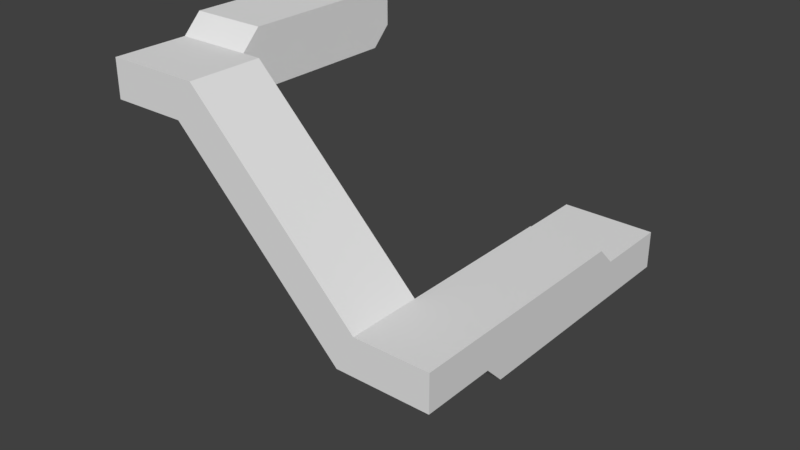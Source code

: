 # Source: stairway3.blend  (saved by Blender 2.79.0; exported with 4.5.12 LTS)
import bpy
from mathutils import Matrix  # noqa: F401  (used for matrix-valued properties, if any)

bpy.ops.wm.read_factory_settings(use_empty=True)
scene = bpy.context.scene
scene.name = 'Scene'

# ---- collections
col_collection_1 = bpy.data.collections.new('Collection 1'); scene.collection.children.link(col_collection_1)

# ---- world
world_world = bpy.data.worlds.new('World'); scene.world = world_world
world_world.color = (0.05088, 0.05088, 0.05088)
world_world.use_sun_shadow = False
world_world.sun_shadow_jitter_overblur = 0.0
world_world.cycles.sampling_method = 'MANUAL'

# ---- meshes
me_cube_001 = bpy.data.meshes.new('Cube.001')
me_cube_001.from_pydata([(-1.246, 1.25, -1.25), (-1.246, 1.25, -1.0), (-1.246, 2.25, -1.25), (-1.246, 2.25, -1.0), (-0.7459, 1.25, -1.25), (-0.7459, 1.25, -1.0), (-0.7459, 2.25, -1.25), (-0.7459, 2.25, -1.0), (-0.9959, 2.25, -1.25), (-0.9959, 2.25, -1.0), (-0.9959, 1.25, -1.25), (-0.9959, 1.25, -1.0), (-0.9959, 2.25, -0.75), (-0.7459, 2.25, -0.75), (-0.7459, 1.25, -0.75), (-0.9959, 1.25, -0.75), (-0.4959, 2.25, -1.0), (-0.4959, 1.25, -1.0), (-0.4959, 2.25, -0.75), (-0.4959, 1.25, -0.75), (-0.7459, 2.25, -0.5), (-0.7459, 1.25, -0.5), (-0.4959, 2.25, -0.5), (-0.4959, 1.25, -0.5), (-0.2459, 2.25, -0.75), (-0.2459, 1.25, -0.75), (-0.2459, 2.25, -0.5), (-0.2459, 1.25, -0.5), (-0.4959, 2.25, -0.25), (-0.4959, 1.25, -0.25), (-0.2459, 2.25, -0.25), (-0.2459, 1.25, -0.25), (0.004062, 2.25, -0.5), (0.004062, 1.25, -0.5), (0.004062, 2.25, -0.25), (0.004062, 1.25, -0.25), (-0.2459, 1.25, 0.0), (0.004062, 1.25, 0.0), (-0.2459, 2.25, 0.0), (0.004062, 2.25, 0.0), (0.2541, 2.25, -0.25), (0.2541, 1.25, -0.25), (0.2541, 2.25, 0.0), (0.2541, 1.25, 0.0), (0.004062, 2.25, 0.25), (0.2541, 2.25, 0.25), (0.004062, 1.25, 0.25), (0.2541, 1.25, 0.25), (0.5041, 2.25, 0.0), (0.5041, 1.25, 0.0), (0.5041, 2.25, 0.25), (0.5041, 1.25, 0.25), (0.2541, 2.25, 0.5), (0.5041, 2.25, 0.5), (0.2541, 1.25, 0.5), (0.5041, 1.25, 0.5), (0.7541, 2.25, 0.25), (0.7541, 1.25, 0.25), (0.7541, 2.25, 0.5), (0.7541, 1.25, 0.5), (0.7541, 1.25, 0.75), (0.5041, 1.25, 0.75), (0.5041, 2.25, 0.75), (0.7541, 2.25, 0.75), (1.004, 2.25, 0.5), (1.004, 1.25, 0.5), (1.004, 2.25, 0.75), (1.004, 1.25, 0.75), (0.7541, 2.25, 1.0), (1.004, 2.25, 1.0), (0.7541, 1.25, 1.0), (1.004, 1.25, 1.0), (1.254, 2.25, 0.75), (1.254, 1.25, 0.75), (1.254, 2.25, 1.0), (1.254, 1.25, 1.0), (1.004, 2.25, 1.25), (1.004, 1.25, 1.25), (1.254, 2.25, 1.25), (1.254, 1.25, 1.25), (-1.496, 1.25, -1.25), (-1.496, 2.25, -1.25), (2.254, 2.25, 0.75), (2.254, 1.25, 0.75), (2.254, 2.25, 1.0), (2.254, 1.25, 1.0), (2.254, 2.25, 1.25), (2.254, 1.25, 1.25), (1.254, 1.0, 1.0), (2.254, 1.0, 1.0), (1.254, 1.0, 0.75), (1.254, 1.0, 1.25), (2.254, 1.0, 0.75), (2.254, 1.0, 1.25), (1.254, -1.0, 1.0), (2.254, -1.0, 1.0), (1.254, -1.0, 0.75), (1.254, -1.0, 1.25), (2.254, -1.0, 0.75), (2.254, -1.0, 1.25), (2.254, 1.0, 1.5), (1.254, 1.0, 1.5), (2.254, -1.0, 1.5), (1.254, -1.0, 1.5), (2.254, -1.25, 1.25), (1.254, -1.25, 1.25), (2.254, -1.25, 1.0), (1.254, -1.25, 1.0), (2.254, -1.25, 1.5), (1.254, -1.25, 1.5), (2.254, -2.25, 1.25), (2.254, -2.25, 1.0), (1.254, -2.25, 1.5), (1.254, -2.25, 1.25), (2.254, -2.25, 1.5), (1.254, -2.25, 1.0), (1.004, -1.25, 1.5), (1.004, -1.25, 1.25), (1.004, -1.25, 1.0), (1.004, -2.25, 1.5), (1.004, -2.25, 1.25), (1.004, -2.25, 1.0), (0.7541, -1.25, 1.5), (0.7541, -1.25, 1.25), (0.7541, -2.25, 1.5), (0.7541, -2.25, 1.25), (1.004, -1.25, 1.75), (1.004, -2.25, 1.75), (0.7541, -1.25, 1.75), (0.7541, -2.25, 1.75), (0.5041, -1.25, 1.5), (0.5041, -2.25, 1.5), (0.5041, -1.25, 1.75), (0.5041, -2.25, 1.75), (0.7541, -1.25, 2.0), (0.7541, -2.25, 2.0), (0.5041, -1.25, 2.0), (0.5041, -2.25, 2.0), (0.2541, -1.25, 1.75), (0.2541, -2.25, 1.75), (0.2541, -1.25, 2.0), (0.2541, -2.25, 2.0), (0.5041, -1.25, 2.25), (0.5041, -2.25, 2.25), (0.2541, -1.25, 2.25), (0.2541, -2.25, 2.25), (0.004062, -1.25, 2.0), (0.004062, -2.25, 2.0), (0.004062, -1.25, 2.25), (0.004062, -2.25, 2.25), (0.2541, -1.25, 2.5), (0.2541, -2.25, 2.5), (0.004062, -1.25, 2.5), (0.004062, -2.25, 2.5), (-0.2459, -1.25, 2.25), (-0.2459, -2.25, 2.25), (-0.2459, -1.25, 2.5), (-0.2459, -2.25, 2.5), (0.004062, -1.25, 2.75), (0.004062, -2.25, 2.75), (-0.2459, -1.25, 2.75), (-0.2459, -2.25, 2.75), (-0.4959, -1.25, 2.5), (-0.4959, -2.25, 2.5), (-0.4959, -1.25, 2.75), (-0.4959, -2.25, 2.75), (-0.2459, -1.25, 3.0), (-0.2459, -2.25, 3.0), (-0.4959, -1.25, 3.0), (-0.4959, -2.25, 3.0), (-0.7459, -1.25, 2.75), (-0.7459, -2.25, 2.75), (-0.7459, -1.25, 3.0), (-0.7459, -2.25, 3.0), (-0.4959, -1.25, 3.25), (-0.4959, -2.25, 3.25), (-0.7459, -1.25, 3.25), (-0.7459, -2.25, 3.25), (-0.9959, -1.25, 3.0), (-0.9959, -2.25, 3.0), (-0.9959, -1.25, 3.25), (-0.9959, -2.25, 3.25), (-0.7459, -1.25, 3.5), (-0.7459, -2.25, 3.5), (-0.9959, -1.25, 3.5), (-0.9959, -2.25, 3.5), (-1.246, -1.25, 3.25), (-1.246, -2.25, 3.25), (-1.246, -1.25, 3.5), (-1.246, -2.25, 3.5), (-0.9959, -1.25, 3.75), (-0.9959, -2.25, 3.75), (-1.246, -1.25, 3.75), (-1.246, -2.25, 3.75), (-2.246, -1.25, 3.25), (-2.246, -2.25, 3.25), (-2.246, -1.25, 3.5), (-2.246, -2.25, 3.5), (-2.246, -1.25, 3.75), (-2.246, -2.25, 3.75), (-1.246, -1.0, 3.25), (-1.246, -1.0, 3.5), (-1.246, -1.0, 3.75), (-2.246, -1.0, 3.25), (-2.246, -1.0, 3.5), (-2.246, -1.0, 3.75), (-1.246, 1.0, 3.25), (-1.246, 1.0, 3.5), (-1.246, 1.0, 3.75), (-2.246, 1.0, 3.25), (-2.246, 1.0, 3.5), (-2.246, 1.0, 3.75), (-2.246, -1.0, 4.0), (-1.246, -1.0, 4.0), (-2.246, 1.0, 4.0), (-1.246, 1.0, 4.0), (-1.246, 1.25, 3.5), (-1.246, 1.25, 3.75), (-2.246, 1.25, 3.5), (-2.246, 1.25, 3.75), (-2.246, 1.25, 4.0), (-1.246, 1.25, 4.0), (-1.246, 1.25, 4.25), (-1.246, 1.0, 4.25), (-2.246, 1.25, 4.25), (-2.246, 1.0, 4.25)], [], [(8, 9, 7, 6), (10, 11, 1, 0), (107, 94, 96), (7, 9, 12, 13), (102, 103, 109, 108), (4, 5, 11, 10), (2, 3, 9, 8), (11, 5, 14, 15), (14, 5, 17, 19), (7, 13, 18, 16), (18, 13, 20, 22), (14, 19, 23, 21), (31, 27, 33, 35), (37, 35, 41, 43), (23, 19, 25, 27), (18, 22, 26, 24), (23, 27, 31, 29), (26, 22, 28, 30), (34, 39, 42, 40), (26, 30, 34, 32), (34, 30, 38, 39), (31, 35, 37, 36), (72, 64, 66), (42, 45, 50, 48), (65, 59, 57), (37, 43, 47, 46), (64, 56, 58), (50, 56, 48), (51, 49, 57), (42, 48, 40), (42, 39, 44, 45), (43, 41, 49), (33, 41, 35), (55, 51, 57, 59), (40, 32, 34), (25, 33, 27), (47, 43, 49, 51), (24, 26, 32), (47, 51, 55, 54), (50, 45, 52, 53), (17, 25, 19), (60, 59, 65, 67), (58, 63, 66, 64), (24, 16, 18), (5, 4, 17), (7, 16, 6), (65, 57, 56, 64), (49, 48, 56, 57), (50, 53, 58, 56), (41, 40, 48, 49), (55, 59, 60, 61), (58, 53, 62, 63), (65, 73, 67), (33, 32, 40, 41), (25, 24, 32, 33), (17, 16, 24, 25), (60, 67, 71, 70), (4, 6, 16, 17), (66, 63, 68, 69), (66, 69, 74, 72), (79, 75, 88, 91), (73, 65, 64, 72), (71, 67, 73, 75), (75, 73, 90, 88), (76, 77, 79, 78), (74, 69, 76, 78), (97, 94, 107, 105), (1, 3, 81, 80), (3, 1, 15, 12), (12, 15, 21, 20), (20, 21, 29, 28), (28, 29, 36, 38), (38, 36, 46, 44), (44, 46, 54, 52), (52, 54, 61, 62), (62, 61, 70, 68), (76, 68, 70, 77), (1, 80, 0), (3, 2, 81), (1, 11, 15), (3, 12, 9), (13, 12, 20), (15, 14, 21), (23, 29, 21), (22, 20, 28), (29, 31, 36), (30, 28, 38), (37, 46, 36), (38, 44, 39), (45, 44, 52), (46, 47, 54), (53, 52, 62), (54, 55, 61), (60, 70, 61), (62, 68, 63), (68, 76, 69), (71, 77, 70), (71, 75, 79, 77), (83, 82, 84, 85), (85, 84, 86, 87), (73, 72, 82, 83), (78, 79, 87, 86), (72, 74, 84, 82), (74, 78, 86, 84), (89, 93, 99, 95), (90, 92, 98, 96), (87, 100, 93), (73, 83, 92, 90), (85, 87, 93, 89), (83, 85, 89, 92), (107, 96, 98, 106), (103, 97, 105, 109), (91, 88, 94, 97), (99, 102, 108, 104), (92, 89, 95, 98), (88, 90, 96, 94), (100, 101, 103, 102), (99, 93, 100, 102), (79, 101, 100, 87), (91, 97, 103, 101), (107, 106, 111, 115), (104, 108, 114, 110), (95, 106, 98), (95, 99, 104, 106), (79, 91, 101), (113, 110, 114, 112), (113, 115, 111, 110), (108, 109, 112, 114), (106, 104, 110, 111), (115, 113, 120, 121), (107, 115, 121, 118), (113, 112, 119, 120), (137, 135, 143), (105, 107, 118, 117), (109, 105, 117, 116), (120, 119, 124, 125), (116, 117, 123, 122), (116, 122, 128, 126), (136, 142, 134), (124, 119, 127, 129), (158, 150, 152), (126, 128, 134), (128, 122, 130, 132), (124, 129, 133, 131), (127, 135, 129), (128, 132, 136, 134), (133, 129, 135, 137), (133, 137, 141, 139), (136, 140, 144, 142), (136, 132, 138, 140), (159, 153, 151), (158, 160, 166), (141, 137, 143, 145), (141, 145, 149, 147), (144, 140, 146, 148), (116, 126, 109), (144, 148, 152, 150), (112, 127, 119), (149, 145, 151, 153), (149, 153, 157, 155), (152, 148, 154, 156), (152, 156, 160, 158), (191, 183, 182, 190), (175, 174, 182, 183), (157, 153, 159, 161), (167, 166, 174, 175), (157, 161, 165, 163), (160, 156, 162, 164), (159, 158, 166, 167), (160, 164, 168, 166), (165, 161, 167, 169), (165, 169, 173, 171), (168, 164, 170, 172), (151, 150, 158, 159), (168, 172, 176, 174), (143, 142, 150, 151), (173, 169, 175, 177), (173, 177, 181, 179), (176, 172, 178, 180), (176, 180, 184, 182), (135, 134, 142, 143), (181, 185, 189, 187), (181, 177, 183, 185), (127, 126, 134, 135), (184, 180, 186, 188), (184, 188, 192, 190), (191, 190, 192, 193), (112, 109, 126, 127), (189, 185, 191, 193), (189, 193, 199, 197), (187, 189, 197, 195), (192, 188, 201, 202), (186, 187, 195, 194), (186, 194, 203, 200), (193, 192, 198, 199), (195, 197, 196, 194), (199, 198, 196, 197), (204, 205, 211, 210), (201, 200, 206, 207), (198, 212, 205), (188, 186, 200, 201), (194, 196, 204, 203), (196, 198, 205, 204), (220, 214, 225, 224), (202, 201, 207, 208), (200, 203, 209, 206), (202, 208, 215, 213), (203, 204, 210, 209), (212, 213, 215, 214), (211, 205, 212, 214), (211, 214, 220, 219), (192, 213, 212, 198), (215, 208, 217, 221), (210, 211, 219, 218), (208, 207, 216, 217), (117, 118, 123), (121, 120, 125), (123, 130, 122), (124, 131, 125), (132, 130, 138), (133, 139, 131), (140, 138, 146), (141, 147, 139), (148, 146, 154), (147, 149, 155), (155, 157, 163), (156, 154, 162), (164, 162, 170), (163, 165, 171), (172, 170, 178), (171, 173, 179), (179, 181, 187), (180, 178, 186), (202, 213, 192), (221, 220, 224, 222), (214, 215, 223, 225), (215, 221, 222, 223), (118, 121, 125, 123), (123, 125, 131, 130), (130, 131, 139, 138), (138, 139, 147, 146), (146, 147, 155, 154), (154, 155, 163, 162), (162, 163, 171, 170), (170, 171, 179, 178), (187, 186, 178, 179), (143, 151, 145), (144, 150, 142), (159, 167, 161), (168, 174, 166), (169, 167, 175), (175, 183, 177), (176, 182, 174), (183, 191, 185), (184, 190, 182), (206, 209, 218, 216), (8, 6, 4, 10, 0, 80, 81, 2), (207, 206, 216), (209, 210, 218), (225, 223, 222, 224), (220, 221, 217, 219), (217, 216, 218, 219)])
_uv = me_cube_001.uv_layers.new(name='UVMap')
_uv.uv.foreach_set('vector', [0.4951, 0.5114, 0.4683, 0.494, 0.4862, 0.468, 0.513, 0.4854, 0.9128, 0.5082, 0.89, 0.5303, 0.8673, 0.5082, 0.89, 0.4861, 0.8351, 0.875, 0.8351, 0.8437, 0.8673, 0.8437, 0.4862, 0.468, 0.4683, 0.494, 0.4415, 0.4767, 0.4594, 0.4507, 0.6418, 0.5937, 0.513, 0.5937, 0.513, 0.5625, 0.6418, 0.5625, 0.9356, 0.5303, 0.9128, 0.5524, 0.89, 0.5303, 0.9128, 0.5082, 0.4773, 0.5374, 0.4505, 0.52, 0.4683, 0.494, 0.4951, 0.5114, 0.89, 0.5303, 0.9128, 0.5524, 0.89, 0.5745, 0.8673, 0.5524, 0.89, 0.5745, 0.9128, 0.5524, 0.9356, 0.5745, 0.9128, 0.5966, 0.4862, 0.468, 0.4594, 0.4507, 0.4773, 0.4247, 0.5041, 0.442, 0.4773, 0.4247, 0.4594, 0.4507, 0.4326, 0.4334, 0.4505, 0.4074, 0.89, 0.5745, 0.9128, 0.5966, 0.89, 0.6187, 0.8673, 0.5966, 0.89, 0.6629, 0.9128, 0.6408, 0.9356, 0.6629, 0.9128, 0.685, 0.89, 0.7071, 0.9128, 0.685, 0.9356, 0.7071, 0.9128, 0.7292, 0.89, 0.6187, 0.9128, 0.5966, 0.9356, 0.6187, 0.9128, 0.6408, 0.4773, 0.4247, 0.4505, 0.4074, 0.4683, 0.3814, 0.4951, 0.3987, 0.89, 0.6187, 0.9128, 0.6408, 0.89, 0.6629, 0.8673, 0.6408, 0.4683, 0.3814, 0.4505, 0.4074, 0.4237, 0.39, 0.4415, 0.364, 0.4594, 0.338, 0.4326, 0.3207, 0.4505, 0.2947, 0.4773, 0.312, 0.4683, 0.3814, 0.4415, 0.364, 0.4594, 0.338, 0.4862, 0.3554, 0.4594, 0.338, 0.4415, 0.364, 0.4147, 0.3467, 0.4326, 0.3207, 0.89, 0.6629, 0.9128, 0.685, 0.89, 0.7071, 0.8673, 0.685, 0.4415, 0.1387, 0.4505, 0.182, 0.4237, 0.1647, 0.4505, 0.2947, 0.4237, 0.2774, 0.4415, 0.2513, 0.4683, 0.2687, 0.9356, 0.8397, 0.9128, 0.8176, 0.9356, 0.7955, 0.89, 0.7071, 0.9128, 0.7292, 0.89, 0.7513, 0.8673, 0.7292, 0.4505, 0.182, 0.4594, 0.2253, 0.4326, 0.208, 0.4415, 0.2513, 0.4594, 0.2253, 0.4683, 0.2687, 0.9128, 0.7734, 0.9356, 0.7513, 0.9356, 0.7955, 0.4505, 0.2947, 0.4683, 0.2687, 0.4773, 0.312, 0.4505, 0.2947, 0.4326, 0.3207, 0.4058, 0.3034, 0.4237, 0.2774, 0.9128, 0.7292, 0.9356, 0.7071, 0.9356, 0.7513, 0.9356, 0.6629, 0.9356, 0.7071, 0.9128, 0.685, 0.89, 0.7955, 0.9128, 0.7734, 0.9356, 0.7955, 0.9128, 0.8176, 0.4773, 0.312, 0.4862, 0.3554, 0.4594, 0.338, 0.9356, 0.6187, 0.9356, 0.6629, 0.9128, 0.6408, 0.89, 0.7513, 0.9128, 0.7292, 0.9356, 0.7513, 0.9128, 0.7734, 0.4951, 0.3987, 0.4683, 0.3814, 0.4862, 0.3554, 0.89, 0.7513, 0.9128, 0.7734, 0.89, 0.7955, 0.8673, 0.7734, 0.4415, 0.2513, 0.4237, 0.2774, 0.3969, 0.26, 0.4147, 0.234, 0.9356, 0.5745, 0.9356, 0.6187, 0.9128, 0.5966, 0.89, 0.8397, 0.9128, 0.8176, 0.9356, 0.8397, 0.9128, 0.8618, 0.4326, 0.208, 0.4058, 0.1907, 0.4237, 0.1647, 0.4505, 0.182, 0.4951, 0.3987, 0.5041, 0.442, 0.4773, 0.4247, 0.9128, 0.5524, 0.9356, 0.5303, 0.9356, 0.5745, 0.4862, 0.468, 0.5041, 0.442, 0.513, 0.4854, 0.06441, 0.125, 0.03221, 0.125, 0.03221, 2.98e-08, 0.06441, 2.98e-08, 2.304e-08, 0.125, 0.0, 2.98e-08, 0.03221, 2.98e-08, 0.03221, 0.125, 0.4415, 0.2513, 0.4147, 0.234, 0.4326, 0.208, 0.4594, 0.2253, 0.161, 0.8125, 0.161, 0.9375, 0.1288, 0.9375, 0.1288, 0.8125, 0.89, 0.7955, 0.9128, 0.8176, 0.89, 0.8397, 0.8673, 0.8176, 0.4326, 0.208, 0.4147, 0.234, 0.3879, 0.2167, 0.4058, 0.1907, 0.9356, 0.8397, 0.9356, 0.8839, 0.9128, 0.8618, 0.3701, 0.7509, 0.4989, 0.7509, 0.4989, 0.7821, 0.3701, 0.7821, 0.3701, 0.7196, 0.4989, 0.7196, 0.4989, 0.7509, 0.3701, 0.7509, 0.3701, 0.6884, 0.4989, 0.6884, 0.4989, 0.7196, 0.3701, 0.7196, 0.89, 0.8397, 0.9128, 0.8618, 0.89, 0.8839, 0.8673, 0.8618, 0.3701, 0.6571, 0.4989, 0.6571, 0.4989, 0.6884, 0.3701, 0.6884, 0.4237, 0.1647, 0.4058, 0.1907, 0.379, 0.1733, 0.3969, 0.1473, 0.4237, 0.1647, 0.3969, 0.1473, 0.4147, 0.1213, 0.4415, 0.1387, 0.8029, 0.5625, 0.8351, 0.5625, 0.8351, 0.5937, 0.8029, 0.5937, 0.09662, 0.125, 0.06441, 0.125, 0.06441, 2.98e-08, 0.09662, 2.98e-08, 0.89, 0.8839, 0.9128, 0.8618, 0.9356, 0.8839, 0.9128, 0.906, 0.8351, 0.5625, 0.8673, 0.5625, 0.8673, 0.5937, 0.8351, 0.5937, 0.3543, 0.8144, 0.2254, 0.8144, 0.2254, 0.7831, 0.3543, 0.7831, 0.4147, 0.1213, 0.3969, 0.1473, 0.3701, 0.13, 0.3879, 0.104, 0.8029, 0.8437, 0.8351, 0.8437, 0.8351, 0.875, 0.8029, 0.875, 0.1932, 0.6875, 0.1932, 0.5625, 0.2254, 0.5625, 0.2254, 0.6875, 0.1932, 0.5625, 0.1932, 0.6875, 0.161, 0.6875, 0.161, 0.5625, 0.161, 0.5625, 0.161, 0.6875, 0.1288, 0.6875, 0.1288, 0.5625, 0.9678, 0.5, 0.9678, 0.375, 1.0, 0.375, 1.0, 0.5, 0.4989, 0.9384, 0.3701, 0.9384, 0.3701, 0.9071, 0.4989, 0.9071, 0.4989, 0.9071, 0.3701, 0.9071, 0.3701, 0.8759, 0.4989, 0.8759, 0.4989, 0.8759, 0.3701, 0.8759, 0.3701, 0.8446, 0.4989, 0.8446, 0.4989, 0.8446, 0.3701, 0.8446, 0.3701, 0.8134, 0.4989, 0.8134, 0.4989, 0.8134, 0.3701, 0.8134, 0.3701, 0.7821, 0.4989, 0.7821, 0.3543, 0.8144, 0.3543, 0.8456, 0.2254, 0.8456, 0.2254, 0.8144, 0.8673, 0.5082, 0.8673, 0.464, 0.89, 0.4861, 0.4505, 0.52, 0.4773, 0.5374, 0.4594, 0.5634, 0.8673, 0.5082, 0.89, 0.5303, 0.8673, 0.5524, 0.4505, 0.52, 0.4415, 0.4767, 0.4683, 0.494, 0.4594, 0.4507, 0.4415, 0.4767, 0.4326, 0.4334, 0.8673, 0.5524, 0.89, 0.5745, 0.8673, 0.5966, 0.89, 0.6187, 0.8673, 0.6408, 0.8673, 0.5966, 0.4505, 0.4074, 0.4326, 0.4334, 0.4237, 0.39, 0.8673, 0.6408, 0.89, 0.6629, 0.8673, 0.685, 0.4415, 0.364, 0.4237, 0.39, 0.4147, 0.3467, 0.89, 0.7071, 0.8673, 0.7292, 0.8673, 0.685, 0.4147, 0.3467, 0.4058, 0.3034, 0.4326, 0.3207, 0.4237, 0.2774, 0.4058, 0.3034, 0.3969, 0.26, 0.8673, 0.7292, 0.89, 0.7513, 0.8673, 0.7734, 0.4147, 0.234, 0.3969, 0.26, 0.3879, 0.2167, 0.8673, 0.7734, 0.89, 0.7955, 0.8673, 0.8176, 0.89, 0.8397, 0.8673, 0.8618, 0.8673, 0.8176, 0.3879, 0.2167, 0.379, 0.1733, 0.4058, 0.1907, 0.379, 0.1733, 0.3701, 0.13, 0.3969, 0.1473, 0.89, 0.8839, 0.8673, 0.906, 0.8673, 0.8618, 0.89, 0.8839, 0.9128, 0.906, 0.89, 0.9281, 0.8673, 0.906, 0.8673, 0.4375, 0.8673, 0.5625, 0.8351, 0.5625, 0.8351, 0.4375, 0.8351, 0.4375, 0.8351, 0.5625, 0.8029, 0.5625, 0.8029, 0.4375, 0.09662, 0.125, 0.09662, 2.98e-08, 0.2254, 0.0, 0.2254, 0.125, 0.3543, 0.7831, 0.2254, 0.7831, 0.2254, 0.6581, 0.3543, 0.6581, 0.4415, 0.1387, 0.4147, 0.1213, 0.4862, 0.01733, 0.513, 0.03467, 0.4147, 0.1213, 0.3879, 0.104, 0.4594, 0.0, 0.4862, 0.01733, 0.8351, 0.4062, 0.8029, 0.4062, 0.8029, 0.1563, 0.8351, 0.1563, 0.09662, 0.1562, 0.2254, 0.1562, 0.2254, 0.4062, 0.09662, 0.4062, 0.8029, 0.4375, 0.7706, 0.4062, 0.8029, 0.4062, 0.09662, 0.125, 0.2254, 0.125, 0.2254, 0.1562, 0.09662, 0.1562, 0.8351, 0.4375, 0.8029, 0.4375, 0.8029, 0.4062, 0.8351, 0.4062, 0.8673, 0.4375, 0.8351, 0.4375, 0.8351, 0.4062, 0.8673, 0.4062, 0.09662, 0.4375, 0.09662, 0.4062, 0.2254, 0.4062, 0.2254, 0.4375, 0.7706, 0.8437, 0.8029, 0.8437, 0.8029, 0.875, 0.7706, 0.875, 0.8029, 0.5937, 0.8351, 0.5937, 0.8351, 0.8437, 0.8029, 0.8437, 0.8029, 0.1563, 0.7706, 0.1563, 0.7706, 0.125, 0.8029, 0.125, 0.8673, 0.4062, 0.8351, 0.4062, 0.8351, 0.1563, 0.8673, 0.1562, 0.8351, 0.5937, 0.8673, 0.5937, 0.8673, 0.8437, 0.8351, 0.8437, 0.6418, 0.8437, 0.513, 0.8437, 0.513, 0.5937, 0.6418, 0.5937, 0.8029, 0.1563, 0.8029, 0.4062, 0.7706, 0.4062, 0.7706, 0.1563, 0.9678, 0.875, 0.9356, 0.875, 0.9356, 0.75, 0.9678, 0.75, 0.8029, 0.5937, 0.8029, 0.8437, 0.7706, 0.8437, 0.7706, 0.5937, 0.09662, 0.4375, 0.2254, 0.4375, 0.2254, 0.5625, 0.09662, 0.5625, 0.8029, 0.125, 0.7706, 0.125, 0.7706, 0.0, 0.8029, 0.0, 0.8351, 0.1563, 0.8351, 0.125, 0.8673, 0.1562, 0.8351, 0.1563, 0.8029, 0.1563, 0.8029, 0.125, 0.8351, 0.125, 0.8029, 0.5625, 0.8029, 0.5937, 0.7706, 0.5937, 0.2703, 0.1206, 0.3436, 0.01779, 0.3701, 0.03558, 0.2967, 0.1383, 0.2703, 0.1206, 0.2438, 0.1028, 0.3171, 0.0, 0.3436, 0.01779, 0.6418, 0.5625, 0.513, 0.5625, 0.513, 0.4375, 0.6418, 0.4375, 0.8351, 0.125, 0.8029, 0.125, 0.8029, 0.0, 0.8351, 0.0, 0.2438, 0.1028, 0.2703, 0.1206, 0.2519, 0.1463, 0.2254, 0.1285, 0.09662, 0.4375, 0.09662, 0.5625, 0.06441, 0.5625, 0.06441, 0.4375, 0.2703, 0.1206, 0.2967, 0.1383, 0.2784, 0.164, 0.2519, 0.1463, 0.2947, 0.251, 0.313, 0.2253, 0.3212, 0.2688, 0.89, 0.0221, 0.9128, 0.0, 0.9356, 0.0221, 0.9128, 0.04419, 0.8673, 0.04419, 0.89, 0.0221, 0.9128, 0.04419, 0.89, 0.06629, 0.2519, 0.1463, 0.2784, 0.164, 0.2601, 0.1897, 0.2336, 0.1719, 0.89, 0.06629, 0.9128, 0.04419, 0.9356, 0.06629, 0.9128, 0.08839, 0.89, 0.06629, 0.9128, 0.08839, 0.89, 0.1105, 0.8673, 0.08839, 0.89, 0.1547, 0.8673, 0.1768, 0.8673, 0.1326, 0.2601, 0.1897, 0.2784, 0.164, 0.3049, 0.1818, 0.2866, 0.2075, 0.8673, 0.2652, 0.8673, 0.221, 0.89, 0.2431, 0.8673, 0.08839, 0.89, 0.1105, 0.8673, 0.1326, 0.89, 0.1105, 0.9128, 0.08839, 0.9356, 0.1105, 0.9128, 0.1326, 0.2601, 0.1897, 0.2866, 0.2075, 0.2682, 0.2332, 0.2417, 0.2154, 0.3049, 0.1818, 0.313, 0.2253, 0.2866, 0.2075, 0.89, 0.1105, 0.9128, 0.1326, 0.89, 0.1547, 0.8673, 0.1326, 0.2682, 0.2332, 0.2866, 0.2075, 0.313, 0.2253, 0.2947, 0.251, 0.2682, 0.2332, 0.2947, 0.251, 0.2764, 0.2767, 0.2499, 0.2589, 0.89, 0.1547, 0.9128, 0.1768, 0.89, 0.1989, 0.8673, 0.1768, 0.89, 0.1547, 0.9128, 0.1326, 0.9356, 0.1547, 0.9128, 0.1768, 0.3375, 0.3558, 0.311, 0.338, 0.3293, 0.3123, 0.8673, 0.2652, 0.89, 0.2873, 0.8673, 0.3094, 0.2764, 0.2767, 0.2947, 0.251, 0.3212, 0.2688, 0.3029, 0.2945, 0.2764, 0.2767, 0.3029, 0.2945, 0.2845, 0.3202, 0.258, 0.3024, 0.89, 0.1989, 0.9128, 0.1768, 0.9356, 0.1989, 0.9128, 0.221, 0.89, 0.06629, 0.8673, 0.08839, 0.8673, 0.04419, 0.89, 0.1989, 0.9128, 0.221, 0.89, 0.2431, 0.8673, 0.221, 0.2967, 0.1383, 0.3049, 0.1818, 0.2784, 0.164, 0.2845, 0.3202, 0.3029, 0.2945, 0.3293, 0.3123, 0.311, 0.338, 0.2845, 0.3202, 0.311, 0.338, 0.2927, 0.3637, 0.2662, 0.3459, 0.89, 0.2431, 0.9128, 0.221, 0.9356, 0.2431, 0.9128, 0.2652, 0.89, 0.2431, 0.9128, 0.2652, 0.89, 0.2873, 0.8673, 0.2652, 0.9356, 0.0, 0.9678, 0.0, 0.9678, 0.125, 0.9356, 0.125, 0.9356, 0.375, 0.9356, 0.25, 0.9678, 0.25, 0.9678, 0.375, 0.2927, 0.3637, 0.311, 0.338, 0.3375, 0.3558, 0.3191, 0.3814, 0.7706, 0.7187, 0.6418, 0.7188, 0.6418, 0.6875, 0.7706, 0.6875, 0.2927, 0.3637, 0.3191, 0.3814, 0.3008, 0.4071, 0.2743, 0.3894, 0.89, 0.2873, 0.9128, 0.2652, 0.9356, 0.2873, 0.9128, 0.3094, 0.7706, 0.75, 0.6418, 0.75, 0.6418, 0.7188, 0.7706, 0.7187, 0.89, 0.2873, 0.9128, 0.3094, 0.89, 0.3315, 0.8673, 0.3094, 0.3008, 0.4071, 0.3191, 0.3814, 0.3456, 0.3992, 0.3273, 0.4249, 0.3008, 0.4071, 0.3273, 0.4249, 0.309, 0.4506, 0.2825, 0.4328, 0.89, 0.3315, 0.9128, 0.3094, 0.9356, 0.3315, 0.9128, 0.3536, 0.7706, 0.7812, 0.6418, 0.7812, 0.6418, 0.75, 0.7706, 0.75, 0.89, 0.3315, 0.9128, 0.3536, 0.89, 0.3757, 0.8673, 0.3536, 0.7706, 0.8125, 0.6418, 0.8125, 0.6418, 0.7812, 0.7706, 0.7812, 0.309, 0.4506, 0.3273, 0.4249, 0.3538, 0.4427, 0.3354, 0.4684, 0.309, 0.4506, 0.3354, 0.4684, 0.3171, 0.4941, 0.2906, 0.4763, 0.89, 0.3757, 0.9128, 0.3536, 0.9356, 0.3757, 0.9128, 0.3977, 0.89, 0.3757, 0.9128, 0.3977, 0.89, 0.4198, 0.8673, 0.3977, 0.7706, 0.8437, 0.6418, 0.8438, 0.6418, 0.8125, 0.7706, 0.8125, 0.3171, 0.4941, 0.3436, 0.5119, 0.3253, 0.5376, 0.2988, 0.5198, 0.3171, 0.4941, 0.3354, 0.4684, 0.3619, 0.4862, 0.3436, 0.5119, 0.9356, 0.5, 0.9356, 0.375, 0.9678, 0.375, 0.9678, 0.5, 0.89, 0.4198, 0.9128, 0.3977, 0.9356, 0.4198, 0.9128, 0.4419, 0.89, 0.4198, 0.9128, 0.4419, 0.89, 0.464, 0.8673, 0.4419, 0.7706, 1.0, 0.6418, 1.0, 0.6418, 0.9688, 0.7706, 0.9687, 0.1932, 0.8125, 0.1932, 0.9375, 0.161, 0.9375, 0.161, 0.8125, 0.3253, 0.5376, 0.3436, 0.5119, 0.3701, 0.5297, 0.3517, 0.5554, 0.3253, 0.5376, 0.3517, 0.5554, 0.2784, 0.6581, 0.2519, 0.6404, 0.2988, 0.5198, 0.3253, 0.5376, 0.2519, 0.6404, 0.2254, 0.6226, 0.06441, 0.5625, 0.09662, 0.5625, 0.09662, 0.5937, 0.06441, 0.5937, 0.6418, 0.3125, 0.6418, 0.4375, 0.513, 0.4375, 0.513, 0.3125, 0.6418, 0.3125, 0.513, 0.3125, 0.513, 0.2812, 0.6418, 0.2812, 0.7706, 0.9687, 0.6418, 0.9688, 0.6418, 0.8438, 0.7706, 0.8438, 0.7706, 0.4375, 0.7384, 0.4375, 0.7384, 0.3125, 0.7706, 0.3125, 0.7062, 0.4375, 0.7062, 0.3125, 0.7384, 0.3125, 0.7384, 0.4375, 0.7384, 0.2812, 0.7062, 0.2812, 0.7062, 0.03125, 0.7384, 0.03125, 0.09662, 0.5937, 0.1288, 0.5937, 0.1288, 0.8437, 0.09662, 0.8437, 0.7062, 0.3125, 0.674, 0.2812, 0.7062, 0.2812, 0.09662, 0.5625, 0.1288, 0.5625, 0.1288, 0.5937, 0.09662, 0.5937, 0.7706, 0.3125, 0.7384, 0.3125, 0.7384, 0.2812, 0.7706, 0.2812, 0.7384, 0.3125, 0.7062, 0.3125, 0.7062, 0.2812, 0.7384, 0.2812, 0.674, 0.0, 0.674, 0.03125, 0.6418, 0.03125, 0.6418, 0.0, 0.06441, 0.5937, 0.09662, 0.5937, 0.09662, 0.8437, 0.06441, 0.8437, 0.6418, 0.2812, 0.513, 0.2812, 0.513, 0.03125, 0.6418, 0.03125, 0.06441, 0.5937, 0.06441, 0.8437, 0.03221, 0.8437, 0.03221, 0.5937, 0.7706, 0.2812, 0.7384, 0.2812, 0.7384, 0.03125, 0.7706, 0.03125, 0.7706, 0.6875, 0.6418, 0.6875, 0.6418, 0.4375, 0.7706, 0.4375, 0.7062, 0.03125, 0.7062, 0.2812, 0.674, 0.2812, 0.674, 0.03125, 0.7062, 0.03125, 0.674, 0.03125, 0.674, 0.0, 0.7062, 0.0, 0.9678, 1.49e-08, 1.0, 0.0, 1.0, 0.125, 0.9678, 0.125, 0.03221, 0.8437, 0.06441, 0.8437, 0.06441, 0.875, 0.03221, 0.875, 0.7384, 0.03125, 0.7062, 0.03125, 0.7062, 0.0, 0.7384, 0.0, 0.06441, 0.8437, 0.09662, 0.8437, 0.09662, 0.875, 0.06441, 0.875, 0.9128, 0.04419, 0.9356, 0.0221, 0.9356, 0.06629, 0.2254, 0.1285, 0.2519, 0.1463, 0.2336, 0.1719, 0.9356, 0.06629, 0.9356, 0.1105, 0.9128, 0.08839, 0.2601, 0.1897, 0.2417, 0.2154, 0.2336, 0.1719, 0.9128, 0.1326, 0.9356, 0.1105, 0.9356, 0.1547, 0.2682, 0.2332, 0.2499, 0.2589, 0.2417, 0.2154, 0.9128, 0.1768, 0.9356, 0.1547, 0.9356, 0.1989, 0.2764, 0.2767, 0.258, 0.3024, 0.2499, 0.2589, 0.9128, 0.221, 0.9356, 0.1989, 0.9356, 0.2431, 0.258, 0.3024, 0.2845, 0.3202, 0.2662, 0.3459, 0.2662, 0.3459, 0.2927, 0.3637, 0.2743, 0.3894, 0.9128, 0.2652, 0.9356, 0.2431, 0.9356, 0.2873, 0.9128, 0.3094, 0.9356, 0.2873, 0.9356, 0.3315, 0.2743, 0.3894, 0.3008, 0.4071, 0.2825, 0.4328, 0.9128, 0.3536, 0.9356, 0.3315, 0.9356, 0.3757, 0.2825, 0.4328, 0.309, 0.4506, 0.2906, 0.4763, 0.2906, 0.4763, 0.3171, 0.4941, 0.2988, 0.5198, 0.9128, 0.3977, 0.9356, 0.3757, 0.9356, 0.4198, 0.06441, 0.5937, 0.03221, 0.5937, 0.06441, 0.5625, 0.161, 0.6875, 0.161, 0.8125, 0.1288, 0.8125, 0.1288, 0.6875, 0.9678, 0.375, 0.9678, 0.25, 1.0, 0.25, 1.0, 0.375, 0.03221, 0.8437, 0.03221, 0.875, 0.0, 0.875, 0.0, 0.8437, 0.06441, 0.4375, 0.06441, 0.5625, 0.03221, 0.5625, 0.03221, 0.4375, 0.03221, 0.4375, 0.03221, 0.5625, 1.075e-07, 0.5625, 8.447e-08, 0.4375, 0.9678, 0.625, 0.9678, 0.75, 0.9356, 0.75, 0.9356, 0.625, 0.6418, 1.0, 0.513, 1.0, 0.513, 0.9687, 0.6418, 0.9687, 0.6418, 0.9687, 0.513, 0.9687, 0.513, 0.9375, 0.6418, 0.9375, 0.6418, 0.9375, 0.513, 0.9375, 0.513, 0.9062, 0.6418, 0.9062, 0.6418, 0.9062, 0.513, 0.9062, 0.513, 0.875, 0.6418, 0.875, 0.6418, 0.875, 0.513, 0.875, 0.513, 0.8437, 0.6418, 0.8437, 0.9356, 0.25, 0.9356, 0.125, 0.9678, 0.125, 0.9678, 0.25, 0.3212, 0.2688, 0.3293, 0.3123, 0.3029, 0.2945, 0.89, 0.1989, 0.8673, 0.221, 0.8673, 0.1768, 0.3375, 0.3558, 0.3456, 0.3992, 0.3191, 0.3814, 0.89, 0.3315, 0.8673, 0.3536, 0.8673, 0.3094, 0.3273, 0.4249, 0.3456, 0.3992, 0.3538, 0.4427, 0.3538, 0.4427, 0.3619, 0.4862, 0.3354, 0.4684, 0.89, 0.3757, 0.8673, 0.3977, 0.8673, 0.3536, 0.3619, 0.4862, 0.3701, 0.5297, 0.3436, 0.5119, 0.89, 0.4198, 0.8673, 0.4419, 0.8673, 0.3977, 0.6418, 0.03125, 0.513, 0.03125, 0.513, 2.98e-08, 0.6418, 0.0, 0.4989, 0.6259, 0.4989, 0.6571, 0.3701, 0.6571, 0.3701, 0.6259, 0.3701, 0.5946, 0.3701, 0.5634, 0.4989, 0.5634, 0.4989, 0.5946, 0.09662, 0.8437, 0.1288, 0.8437, 0.09662, 0.875, 0.7706, 0.03125, 0.7384, 0.03125, 0.7384, 0.0, 0.9356, 0.625, 0.9356, 0.5, 0.9678, 0.5, 0.9678, 0.625, 0.161, 0.8125, 0.161, 0.6875, 0.1932, 0.6875, 0.1932, 0.8125, 0.1932, 0.6875, 0.2254, 0.6875, 0.2254, 0.8125, 0.1932, 0.8125])
me_cube_001.use_remesh_preserve_volume = False
me_cube_001.use_remesh_preserve_attributes = False
me_cube_001.use_mirror_vertex_groups = False
me_cube_001.update()

# ---- objects
ob_cube = bpy.data.objects.new('Cube', me_cube_001)

# ---- transforms, parenting, visibility, modifiers, constraints
ob_cube.location = (0.0, 0.0, 0.0)
ob_cube.lineart.crease_threshold = 0.0

# ---- collection membership
col_collection_1.objects.link(ob_cube)

# ---- scene / render settings (as saved in the file)
scene.frame_start = 1; scene.frame_end = 250; scene.frame_set(1)
scene.render.engine = 'BLENDER_EEVEE_NEXT'
scene.render.resolution_percentage = 50
scene.render.dither_intensity = 0.0
scene.cycles.use_denoising = False
scene.cycles.samples = 128
scene.cycles.sampling_pattern = 'TABULATED_SOBOL'
scene.cycles.use_adaptive_sampling = False
scene.cycles.use_light_tree = False
scene.cycles.blur_glossy = 0.0
scene.cycles.sample_clamp_indirect = 0.0
scene.view_settings.view_transform = 'Standard'
bpy.context.view_layer.update()

# ---- added for rendering (the .blend has no active camera and no usable light): camera, sun
cam_auto = bpy.data.cameras.new('AutoCamera')
cam_auto.lens = 50.0
cam_auto.sensor_width = 36.0
cam_auto.clip_end = 1000.0
ob_auto_camera = bpy.data.objects.new('AutoCamera', cam_auto)
scene.collection.objects.link(ob_auto_camera)
ob_auto_camera.location = (7.78641, -9.33881, 7.72587)
ob_auto_camera.rotation_euler = (1.09748, -7.21219e-08, 0.694738)
scene.camera = ob_auto_camera
light_auto_sun = bpy.data.lights.new('AutoSun', 'SUN')
light_auto_sun.energy = 3.0
light_auto_sun.angle = 0.0523599
ob_auto_sun = bpy.data.objects.new('AutoSun', light_auto_sun)
scene.collection.objects.link(ob_auto_sun)
ob_auto_sun.rotation_euler = (0.872665, 0.174533, 0.523599)
bpy.context.view_layer.update()
